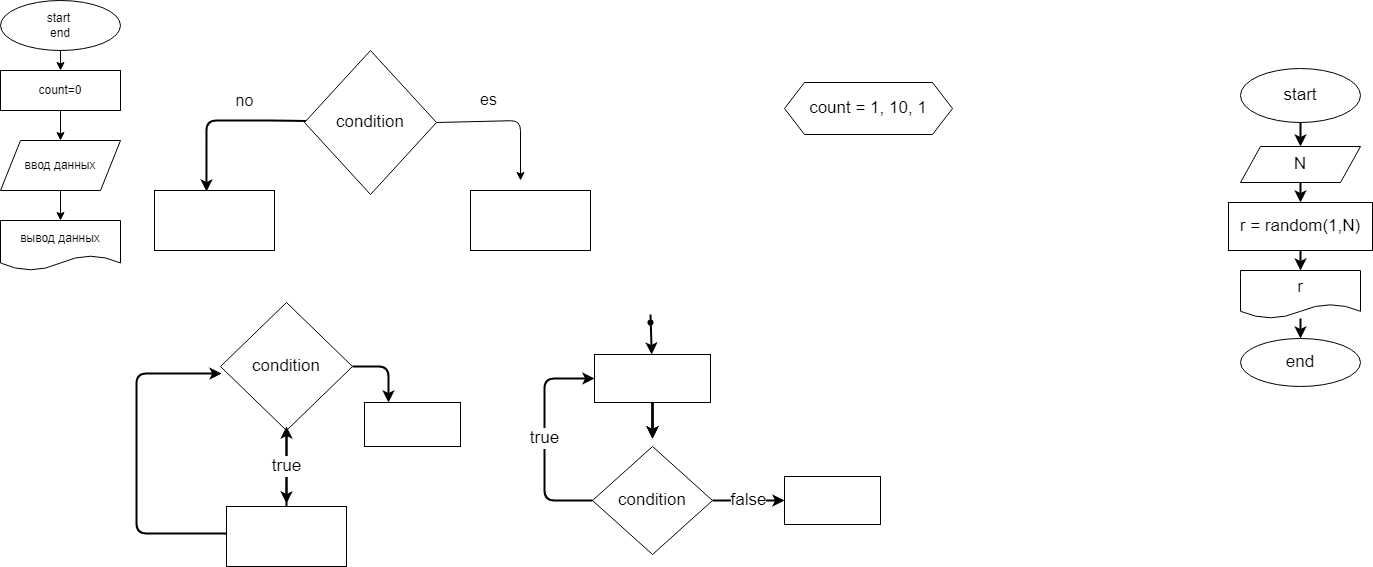

The diagram above was exported from draw.io. Its source (the exported page's mxGraphModel, read from the mxfile embedded in the PNG):
<mxGraphModel dx="561" dy="329" grid="1" gridSize="12" guides="1" tooltips="1" connect="1" arrows="1" fold="1" page="1" pageScale="1" pageWidth="827" pageHeight="1169" math="0" shadow="0">
  <root>
    <mxCell id="0" />
    <mxCell id="1" parent="0" />
    <mxCell id="8" value="" style="edgeStyle=none;html=1;" edge="1" parent="1" source="3" target="4">
      <mxGeometry relative="1" as="geometry" />
    </mxCell>
    <mxCell id="3" value="start&amp;nbsp;&lt;br&gt;end&lt;br&gt;" style="ellipse;whiteSpace=wrap;html=1;" parent="1" vertex="1">
      <mxGeometry x="200" y="10" width="120" height="50" as="geometry" />
    </mxCell>
    <mxCell id="11" value="" style="edgeStyle=none;html=1;" edge="1" parent="1" source="4" target="9">
      <mxGeometry relative="1" as="geometry" />
    </mxCell>
    <mxCell id="4" value="count=0&lt;br&gt;" style="rounded=0;whiteSpace=wrap;html=1;" parent="1" vertex="1">
      <mxGeometry x="200" y="80" width="120" height="40" as="geometry" />
    </mxCell>
    <mxCell id="13" value="" style="edgeStyle=none;html=1;" edge="1" parent="1" source="9" target="12">
      <mxGeometry relative="1" as="geometry" />
    </mxCell>
    <mxCell id="9" value="ввод данных" style="shape=parallelogram;perimeter=parallelogramPerimeter;whiteSpace=wrap;html=1;fixedSize=1;" vertex="1" parent="1">
      <mxGeometry x="200" y="150" width="120" height="50" as="geometry" />
    </mxCell>
    <mxCell id="12" value="вывод данных" style="shape=document;whiteSpace=wrap;html=1;boundedLbl=1;" vertex="1" parent="1">
      <mxGeometry x="200" y="230" width="120" height="50" as="geometry" />
    </mxCell>
    <mxCell id="19" value="es" style="edgeStyle=none;html=1;exitX=1;exitY=0.5;exitDx=0;exitDy=0;fontSize=16;" edge="1" parent="1" source="14">
      <mxGeometry x="-0.2706" y="22" relative="1" as="geometry">
        <mxPoint x="720" y="190" as="targetPoint" />
        <mxPoint x="710" y="130" as="sourcePoint" />
        <Array as="points">
          <mxPoint x="720" y="130" />
        </Array>
        <mxPoint as="offset" />
      </mxGeometry>
    </mxCell>
    <mxCell id="20" value="no" style="edgeStyle=none;html=1;entryX=0.433;entryY=0.017;entryDx=0;entryDy=0;entryPerimeter=0;strokeWidth=2;fontSize=16;" edge="1" parent="1" source="14" target="16">
      <mxGeometry x="-0.2821" y="-20" relative="1" as="geometry">
        <mxPoint x="410" y="130" as="targetPoint" />
        <Array as="points">
          <mxPoint x="480" y="130" />
          <mxPoint x="450" y="130" />
          <mxPoint x="406" y="130" />
        </Array>
        <mxPoint as="offset" />
      </mxGeometry>
    </mxCell>
    <mxCell id="14" value="condition" style="rhombus;whiteSpace=wrap;html=1;fontSize=17;" vertex="1" parent="1">
      <mxGeometry x="504" y="60" width="132" height="144" as="geometry" />
    </mxCell>
    <mxCell id="15" value="" style="rounded=0;whiteSpace=wrap;html=1;" vertex="1" parent="1">
      <mxGeometry x="670" y="200" width="120" height="60" as="geometry" />
    </mxCell>
    <mxCell id="16" value="" style="rounded=0;whiteSpace=wrap;html=1;" vertex="1" parent="1">
      <mxGeometry x="354" y="200" width="120" height="60" as="geometry" />
    </mxCell>
    <mxCell id="23" value="" style="edgeStyle=none;html=1;fontSize=17;strokeWidth=2;" edge="1" parent="1" source="21">
      <mxGeometry relative="1" as="geometry">
        <mxPoint x="486" y="513" as="targetPoint" />
      </mxGeometry>
    </mxCell>
    <mxCell id="35" style="edgeStyle=none;html=1;entryX=0.25;entryY=0;entryDx=0;entryDy=0;fontSize=17;strokeWidth=2;exitX=1;exitY=0.5;exitDx=0;exitDy=0;" edge="1" parent="1" source="21" target="34">
      <mxGeometry relative="1" as="geometry">
        <Array as="points">
          <mxPoint x="588" y="376" />
        </Array>
      </mxGeometry>
    </mxCell>
    <mxCell id="21" value="condition" style="rhombus;whiteSpace=wrap;html=1;fontSize=17;" vertex="1" parent="1">
      <mxGeometry x="420" y="312" width="132" height="128" as="geometry" />
    </mxCell>
    <mxCell id="24" style="edgeStyle=none;html=1;entryX=0.008;entryY=0.555;entryDx=0;entryDy=0;entryPerimeter=0;fontSize=17;strokeWidth=2;" edge="1" parent="1" target="21">
      <mxGeometry relative="1" as="geometry">
        <mxPoint x="426" y="543" as="sourcePoint" />
        <Array as="points">
          <mxPoint x="336" y="543" />
          <mxPoint x="336" y="383" />
        </Array>
      </mxGeometry>
    </mxCell>
    <mxCell id="33" value="true" style="edgeStyle=none;html=1;entryX=0;entryY=0.5;entryDx=0;entryDy=0;fontSize=17;strokeWidth=2;exitX=0;exitY=0.5;exitDx=0;exitDy=0;" edge="1" parent="1" source="25" target="26">
      <mxGeometry relative="1" as="geometry">
        <mxPoint x="792" y="502" as="sourcePoint" />
        <Array as="points">
          <mxPoint x="744" y="510" />
          <mxPoint x="744" y="388" />
        </Array>
      </mxGeometry>
    </mxCell>
    <mxCell id="37" value="false" style="edgeStyle=none;html=1;entryX=0;entryY=0.5;entryDx=0;entryDy=0;fontSize=17;strokeWidth=2;" edge="1" parent="1" source="25" target="36">
      <mxGeometry relative="1" as="geometry" />
    </mxCell>
    <mxCell id="25" value="condition" style="rhombus;whiteSpace=wrap;html=1;fontSize=17;" vertex="1" parent="1">
      <mxGeometry x="792" y="456" width="120" height="108" as="geometry" />
    </mxCell>
    <mxCell id="28" style="edgeStyle=none;html=1;entryX=0.5;entryY=0;entryDx=0;entryDy=0;fontSize=17;strokeWidth=2;" edge="1" parent="1" source="26">
      <mxGeometry relative="1" as="geometry">
        <mxPoint x="852" y="448" as="targetPoint" />
      </mxGeometry>
    </mxCell>
    <mxCell id="29" style="edgeStyle=none;html=1;entryX=0.5;entryY=0;entryDx=0;entryDy=0;fontSize=17;strokeWidth=2;" edge="1" parent="1" source="26">
      <mxGeometry relative="1" as="geometry">
        <mxPoint x="852" y="448" as="targetPoint" />
      </mxGeometry>
    </mxCell>
    <mxCell id="32" value="" style="edgeStyle=none;html=1;fontSize=17;strokeWidth=2;" edge="1" parent="1" source="26">
      <mxGeometry relative="1" as="geometry">
        <mxPoint x="852" y="448" as="targetPoint" />
      </mxGeometry>
    </mxCell>
    <mxCell id="26" value="" style="rounded=0;whiteSpace=wrap;html=1;fontSize=17;" vertex="1" parent="1">
      <mxGeometry x="794" y="364" width="116" height="48" as="geometry" />
    </mxCell>
    <mxCell id="31" value="" style="edgeStyle=none;html=1;fontSize=17;strokeWidth=2;" edge="1" parent="1" target="26">
      <mxGeometry relative="1" as="geometry">
        <mxPoint x="850" y="324" as="sourcePoint" />
      </mxGeometry>
    </mxCell>
    <mxCell id="30" value="" style="shape=waypoint;sketch=0;size=6;pointerEvents=1;points=[];fillColor=none;resizable=0;rotatable=0;perimeter=centerPerimeter;snapToPoint=1;fontSize=17;" vertex="1" parent="1">
      <mxGeometry x="830" y="312" width="40" height="40" as="geometry" />
    </mxCell>
    <mxCell id="34" value="" style="rounded=0;whiteSpace=wrap;html=1;fontSize=17;" vertex="1" parent="1">
      <mxGeometry x="564" y="412" width="96" height="44" as="geometry" />
    </mxCell>
    <mxCell id="36" value="" style="rounded=0;whiteSpace=wrap;html=1;fontSize=17;" vertex="1" parent="1">
      <mxGeometry x="984" y="486" width="96" height="48" as="geometry" />
    </mxCell>
    <mxCell id="40" value="true" style="edgeStyle=none;html=1;fontSize=17;strokeWidth=2;" edge="1" parent="1" source="38">
      <mxGeometry relative="1" as="geometry">
        <mxPoint x="486" y="436" as="targetPoint" />
      </mxGeometry>
    </mxCell>
    <mxCell id="38" value="" style="rounded=0;whiteSpace=wrap;html=1;fontSize=17;" vertex="1" parent="1">
      <mxGeometry x="426" y="516" width="120" height="60" as="geometry" />
    </mxCell>
    <mxCell id="41" value="count = 1, 10, 1" style="shape=hexagon;perimeter=hexagonPerimeter2;whiteSpace=wrap;html=1;fixedSize=1;fontSize=17;" vertex="1" parent="1">
      <mxGeometry x="984" y="92" width="168" height="52" as="geometry" />
    </mxCell>
    <mxCell id="57" value="" style="edgeStyle=none;html=1;fontSize=17;strokeWidth=2;" edge="1" parent="1" source="42" target="45">
      <mxGeometry relative="1" as="geometry" />
    </mxCell>
    <mxCell id="42" value="start" style="ellipse;whiteSpace=wrap;html=1;fontSize=17;" vertex="1" parent="1">
      <mxGeometry x="1440" y="78" width="120" height="54" as="geometry" />
    </mxCell>
    <mxCell id="47" value="" style="edgeStyle=none;html=1;fontSize=17;strokeWidth=2;" edge="1" parent="1" source="45" target="46">
      <mxGeometry relative="1" as="geometry" />
    </mxCell>
    <mxCell id="45" value="N" style="shape=parallelogram;perimeter=parallelogramPerimeter;whiteSpace=wrap;html=1;fixedSize=1;fontSize=17;" vertex="1" parent="1">
      <mxGeometry x="1440" y="156" width="120" height="36" as="geometry" />
    </mxCell>
    <mxCell id="53" value="" style="edgeStyle=none;html=1;fontSize=17;strokeWidth=2;" edge="1" parent="1" source="46" target="48">
      <mxGeometry relative="1" as="geometry" />
    </mxCell>
    <mxCell id="46" value="r = random(1,N)" style="rounded=0;whiteSpace=wrap;html=1;fontSize=17;" vertex="1" parent="1">
      <mxGeometry x="1428" y="212" width="144" height="48" as="geometry" />
    </mxCell>
    <mxCell id="49" value="end" style="ellipse;whiteSpace=wrap;html=1;fontSize=17;" vertex="1" parent="1">
      <mxGeometry x="1440" y="348" width="120" height="48" as="geometry" />
    </mxCell>
    <mxCell id="54" value="" style="edgeStyle=none;html=1;fontSize=17;strokeWidth=2;" edge="1" parent="1" source="48" target="49">
      <mxGeometry relative="1" as="geometry" />
    </mxCell>
    <mxCell id="48" value="r" style="shape=document;whiteSpace=wrap;html=1;boundedLbl=1;fontSize=17;" vertex="1" parent="1">
      <mxGeometry x="1440" y="280" width="120" height="48" as="geometry" />
    </mxCell>
  </root>
</mxGraphModel>